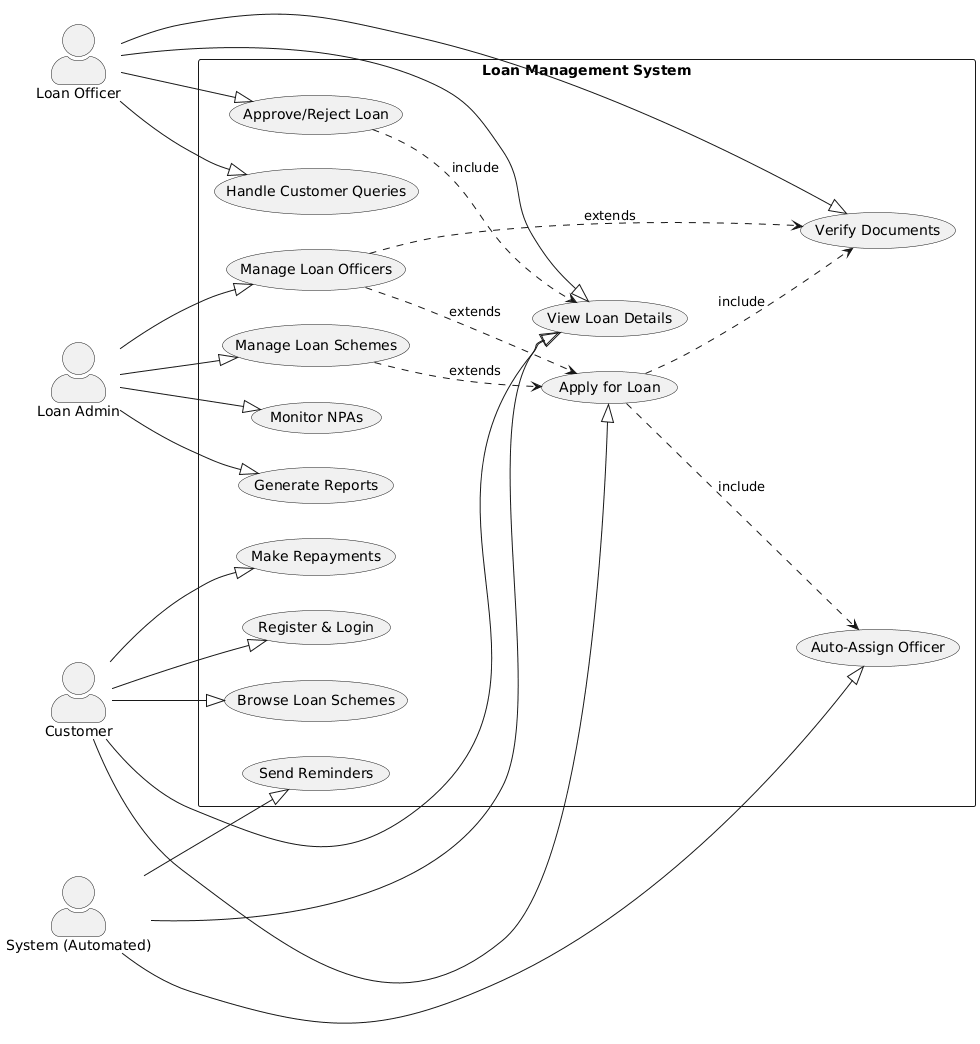

The diagram above was rendered by PlantUML. Its source (embedded in the PNG):
@startuml
left to right direction
skinparam actorStyle awesome

actor "Customer" as Customer
actor "Loan Officer" as Officer
actor "Loan Admin" as Admin
actor "System (Automated)" as System

rectangle "Loan Management System" {
usecase "Register & Login" as Register
usecase "Browse Loan Schemes" as Browse
usecase "Apply for Loan" as Apply
usecase "Make Repayments" as Repay
usecase "View Loan Details" as ViewDetails

usecase "Verify Documents" as Verify
usecase "Approve/Reject Loan" as Approve
usecase "Handle Customer Queries" as HandleQueries

usecase "Manage Loan Schemes" as ManageSchemes
usecase "Manage Loan Officers" as ManageOfficers
usecase "Monitor NPAs" as MonitorNPAs
usecase "Generate Reports" as Reports

usecase "Auto-Assign Officer" as AutoAssign
usecase "Send Reminders" as Reminders
}

Customer --|> Register
Customer --|> Browse
Customer --|> Apply
Customer --|> Repay
Customer --|> ViewDetails

Officer --|> ViewDetails
Officer --|> Verify
Officer --|> Approve
Officer --|> HandleQueries

Admin --|> ManageSchemes
Admin --|> ManageOfficers
Admin --|> MonitorNPAs
Admin --|> Reports

System --|> AutoAssign
System --|> Reminders
System --|> ViewDetails
' This link shows that System also uses the ViewDetails to get loan data

' Relationships between use cases
Apply ..> Verify : include
Apply ..> AutoAssign : include
Approve ..> ViewDetails : include
ManageSchemes ..> Apply : extends
ManageOfficers ..> Apply : extends
ManageOfficers ..> Verify : extends
@enduml